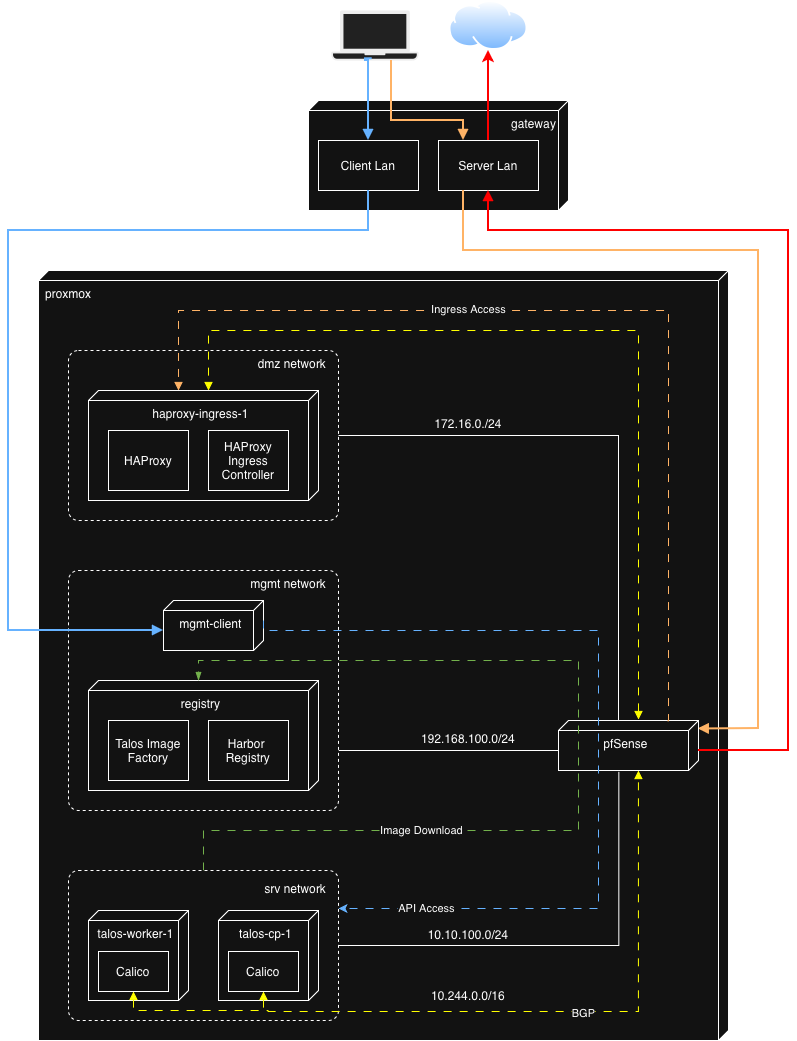

The diagram above was exported from draw.io. Its source (the exported page's mxGraphModel, read from the mxfile embedded in the PNG):
<mxGraphModel dx="1025" dy="2287" grid="1" gridSize="10" guides="1" tooltips="1" connect="1" arrows="1" fold="1" page="1" pageScale="1" pageWidth="1169" pageHeight="1654" math="0" shadow="0">
  <root>
    <mxCell id="0" />
    <mxCell id="1" parent="0" />
    <mxCell id="-orXALhBV4Xj003oC72E-63" parent="1" style="shape=mxgraph.networks2.icon;aspect=fixed;fillColor=#EDEDED;strokeColor=#000000;gradientColor=#5B6163;network2IconShadow=1;network2bgFillColor=none;labelPosition=center;verticalLabelPosition=bottom;align=center;verticalAlign=top;network2Icon=mxgraph.networks2.laptop;network2IconW=1;network2IconH=0.5734;" value="" vertex="1">
      <mxGeometry height="50" width="87.2" x="352.79999999999995" y="-150" as="geometry" />
    </mxCell>
    <mxCell id="-orXALhBV4Xj003oC72E-57" parent="1" style="verticalAlign=top;align=right;shape=cube;size=10;direction=south;fontStyle=0;html=1;boundedLbl=1;spacingLeft=5;whiteSpace=wrap;" value="gateway" vertex="1">
      <mxGeometry height="110" width="260" x="330" y="-60" as="geometry" />
    </mxCell>
    <mxCell id="-orXALhBV4Xj003oC72E-123" edge="1" parent="1" source="-orXALhBV4Xj003oC72E-58" style="edgeStyle=orthogonalEdgeStyle;rounded=0;orthogonalLoop=1;jettySize=auto;html=1;exitX=0.5;exitY=0;exitDx=0;exitDy=0;strokeColor=light-dark(#000000,#FF0000);strokeWidth=2;" target="-orXALhBV4Xj003oC72E-122">
      <mxGeometry relative="1" as="geometry" />
    </mxCell>
    <mxCell id="-orXALhBV4Xj003oC72E-58" parent="1" style="html=1;align=center;verticalAlign=middle;dashed=0;whiteSpace=wrap;" value="Server Lan" vertex="1">
      <mxGeometry height="50" width="100" x="460" y="-20" as="geometry" />
    </mxCell>
    <mxCell id="-orXALhBV4Xj003oC72E-59" parent="1" style="html=1;align=center;verticalAlign=middle;dashed=0;whiteSpace=wrap;" value="Client Lan" vertex="1">
      <mxGeometry height="50" width="100" x="340" y="-20" as="geometry" />
    </mxCell>
    <mxCell id="-orXALhBV4Xj003oC72E-11" parent="1" style="verticalAlign=top;align=left;shape=cube;size=10;direction=south;fontStyle=0;html=1;boundedLbl=1;spacingLeft=5;whiteSpace=wrap;container=0;" value="proxmox" vertex="1">
      <mxGeometry height="770" width="690" x="60" y="110" as="geometry" />
    </mxCell>
    <mxCell id="-orXALhBV4Xj003oC72E-53" edge="1" parent="1" source="-orXALhBV4Xj003oC72E-40" style="edgeStyle=orthogonalEdgeStyle;rounded=0;orthogonalLoop=1;jettySize=auto;html=1;exitX=1.026;exitY=0.569;exitDx=0;exitDy=0;exitPerimeter=0;entryX=1;entryY=0.5;entryDx=0;entryDy=0;startArrow=none;startFill=0;endArrow=none;endFill=0;" target="-orXALhBV4Xj003oC72E-44">
      <mxGeometry relative="1" as="geometry">
        <Array as="points">
          <mxPoint x="640" y="785" />
        </Array>
      </mxGeometry>
    </mxCell>
    <mxCell id="-orXALhBV4Xj003oC72E-119" edge="1" parent="1" source="-orXALhBV4Xj003oC72E-40" style="edgeStyle=orthogonalEdgeStyle;rounded=0;orthogonalLoop=1;jettySize=auto;html=1;exitX=0.167;exitY=0.002;exitDx=0;exitDy=0;exitPerimeter=0;entryX=0.25;entryY=1;entryDx=0;entryDy=0;endArrow=none;endFill=0;startArrow=block;startFill=1;strokeColor=light-dark(#000000,#FFB366);strokeWidth=2;" target="-orXALhBV4Xj003oC72E-58">
      <mxGeometry relative="1" as="geometry">
        <Array as="points">
          <mxPoint x="730" y="568" />
          <mxPoint x="780" y="568" />
          <mxPoint x="780" y="90" />
          <mxPoint x="485" y="90" />
        </Array>
        <mxPoint x="780" y="180" as="targetPoint" />
      </mxGeometry>
    </mxCell>
    <mxCell id="-orXALhBV4Xj003oC72E-40" parent="1" style="verticalAlign=top;align=center;shape=cube;size=10;direction=south;fontStyle=0;html=1;boundedLbl=1;spacingLeft=5;whiteSpace=wrap;points=[[0,0,0,0,0],[0,0,0,0,90],[0,0,0,10,100],[0,0,0,20,0],[0,0,0,30,100],[0,0,0,40,0],[0,0,0,50,10],[0.23,1,0,0,0],[0.5,0,0,0,0],[0.5,1,0,0,0],[0.68,1,0,0,0],[1,1,0,0,0]];movable=1;resizable=1;rotatable=1;deletable=1;editable=1;locked=0;connectable=1;" value="pfSense" vertex="1">
      <mxGeometry height="50" width="140" x="580" y="560" as="geometry" />
    </mxCell>
    <mxCell id="-orXALhBV4Xj003oC72E-43" connectable="0" parent="1" style="group;align=right;" value="" vertex="1">
      <mxGeometry height="170" width="270" x="90" y="190" as="geometry" />
    </mxCell>
    <mxCell id="-orXALhBV4Xj003oC72E-17" parent="-orXALhBV4Xj003oC72E-43" style="html=1;align=right;verticalAlign=top;rounded=1;absoluteArcSize=1;arcSize=20;dashed=1;whiteSpace=wrap;" value="dmz network &amp;nbsp;&amp;nbsp;" vertex="1">
      <mxGeometry height="170" width="270" as="geometry" />
    </mxCell>
    <mxCell id="-orXALhBV4Xj003oC72E-23" connectable="0" parent="-orXALhBV4Xj003oC72E-43" style="group" value="" vertex="1">
      <mxGeometry height="110" width="230" x="20" y="40" as="geometry" />
    </mxCell>
    <mxCell id="-orXALhBV4Xj003oC72E-12" parent="-orXALhBV4Xj003oC72E-23" style="verticalAlign=top;align=center;shape=cube;size=10;direction=south;html=1;boundedLbl=1;spacingLeft=5;whiteSpace=wrap;" value="haproxy-ingress-1" vertex="1">
      <mxGeometry height="110" relative="1" width="230" as="geometry">
        <mxPoint as="offset" />
      </mxGeometry>
    </mxCell>
    <mxCell id="-orXALhBV4Xj003oC72E-18" parent="-orXALhBV4Xj003oC72E-23" style="html=1;align=center;verticalAlign=middle;dashed=0;whiteSpace=wrap;" value="HAProxy" vertex="1">
      <mxGeometry height="60" width="80" x="20" y="40" as="geometry" />
    </mxCell>
    <mxCell id="-orXALhBV4Xj003oC72E-19" parent="-orXALhBV4Xj003oC72E-23" style="html=1;align=center;verticalAlign=middle;dashed=0;whiteSpace=wrap;" value="HAProxy Ingress Controller" vertex="1">
      <mxGeometry height="60" width="80" x="120" y="40" as="geometry" />
    </mxCell>
    <mxCell id="-orXALhBV4Xj003oC72E-51" edge="1" parent="1" source="-orXALhBV4Xj003oC72E-35" style="edgeStyle=orthogonalEdgeStyle;rounded=0;orthogonalLoop=1;jettySize=auto;html=1;endArrow=none;endFill=0;exitX=1;exitY=0.75;exitDx=0;exitDy=0;">
      <mxGeometry relative="1" as="geometry">
        <Array as="points">
          <mxPoint x="550" y="590" />
          <mxPoint x="550" y="590" />
        </Array>
        <mxPoint x="500" y="530" as="sourcePoint" />
        <mxPoint x="580" y="590" as="targetPoint" />
      </mxGeometry>
    </mxCell>
    <mxCell id="-orXALhBV4Xj003oC72E-55" edge="1" parent="1" source="-orXALhBV4Xj003oC72E-40" style="edgeStyle=orthogonalEdgeStyle;rounded=0;orthogonalLoop=1;jettySize=auto;html=1;exitX=0;exitY=0;exitDx=0;exitDy=45;exitPerimeter=0;entryX=1;entryY=0.5;entryDx=0;entryDy=0;startArrow=none;startFill=0;endArrow=none;endFill=0;" target="-orXALhBV4Xj003oC72E-17">
      <mxGeometry relative="1" as="geometry">
        <Array as="points">
          <mxPoint x="640" y="560" />
          <mxPoint x="640" y="275" />
        </Array>
      </mxGeometry>
    </mxCell>
    <mxCell id="-orXALhBV4Xj003oC72E-66" parent="1" style="text;html=1;whiteSpace=wrap;strokeColor=none;fillColor=none;align=center;verticalAlign=middle;rounded=0;" value="172.16.0./24" vertex="1">
      <mxGeometry height="30" width="60" x="460" y="248" as="geometry" />
    </mxCell>
    <mxCell id="-orXALhBV4Xj003oC72E-93" parent="1" style="text;html=1;whiteSpace=wrap;strokeColor=none;fillColor=none;align=center;verticalAlign=middle;rounded=0;" value="192.168.100.0/24" vertex="1">
      <mxGeometry height="30" width="60" x="460" y="563" as="geometry" />
    </mxCell>
    <mxCell id="-orXALhBV4Xj003oC72E-94" parent="1" style="text;html=1;whiteSpace=wrap;strokeColor=none;fillColor=none;align=center;verticalAlign=middle;rounded=0;" value="10.10.100.0/24" vertex="1">
      <mxGeometry height="30" width="60" x="460" y="759" as="geometry" />
    </mxCell>
    <mxCell id="-orXALhBV4Xj003oC72E-99" parent="1" style="text;html=1;whiteSpace=wrap;strokeColor=none;fillColor=none;align=center;verticalAlign=middle;rounded=0;" value="10.244.0.0/16" vertex="1">
      <mxGeometry height="30" width="60" x="460" y="820" as="geometry" />
    </mxCell>
    <mxCell id="-orXALhBV4Xj003oC72E-101" edge="1" parent="1" style="edgeStyle=orthogonalEdgeStyle;rounded=0;orthogonalLoop=1;jettySize=auto;html=1;entryX=0;entryY=0;entryDx=0;entryDy=110;entryPerimeter=0;jumpStyle=gap;endArrow=block;endFill=1;strokeColor=light-dark(#000000,#FFFF00);dashed=1;dashPattern=8 8;startArrow=block;startFill=1;" target="-orXALhBV4Xj003oC72E-12">
      <mxGeometry relative="1" as="geometry">
        <Array as="points">
          <mxPoint x="660" y="559" />
          <mxPoint x="660" y="170" />
          <mxPoint x="230" y="170" />
        </Array>
        <mxPoint x="660" y="559" as="sourcePoint" />
        <mxPoint x="900" y="570" as="targetPoint" />
      </mxGeometry>
    </mxCell>
    <mxCell id="-orXALhBV4Xj003oC72E-35" parent="1" style="html=1;align=right;verticalAlign=top;rounded=1;absoluteArcSize=1;arcSize=20;dashed=1;whiteSpace=wrap;" value="mgmt network &amp;nbsp;&amp;nbsp;" vertex="1">
      <mxGeometry height="240" width="270" x="90" y="410" as="geometry" />
    </mxCell>
    <mxCell id="-orXALhBV4Xj003oC72E-24" connectable="0" parent="1" style="group" value="" vertex="1">
      <mxGeometry height="140" width="250" x="120" y="520" as="geometry" />
    </mxCell>
    <mxCell id="-orXALhBV4Xj003oC72E-16" parent="-orXALhBV4Xj003oC72E-24" style="verticalAlign=top;align=center;shape=cube;size=10;direction=south;html=1;boundedLbl=1;spacingLeft=5;whiteSpace=wrap;" value="registry" vertex="1">
      <mxGeometry height="110" width="230" x="-10" as="geometry" />
    </mxCell>
    <mxCell id="-orXALhBV4Xj003oC72E-20" parent="-orXALhBV4Xj003oC72E-24" style="html=1;align=center;verticalAlign=middle;dashed=0;whiteSpace=wrap;" value="Talos Image Factory" vertex="1">
      <mxGeometry height="60" width="80" x="10" y="40" as="geometry" />
    </mxCell>
    <mxCell id="-orXALhBV4Xj003oC72E-21" parent="-orXALhBV4Xj003oC72E-24" style="html=1;align=center;verticalAlign=middle;dashed=0;whiteSpace=wrap;" value="Harbor&amp;nbsp;&lt;div&gt;Registry&lt;/div&gt;" vertex="1">
      <mxGeometry height="60" width="80" x="110" y="40" as="geometry" />
    </mxCell>
    <mxCell id="-orXALhBV4Xj003oC72E-38" parent="1" style="verticalAlign=top;align=center;shape=cube;size=10;direction=south;fontStyle=0;html=1;boundedLbl=1;spacingLeft=5;whiteSpace=wrap;" value="mgmt-client" vertex="1">
      <mxGeometry height="50" width="100" x="185" y="440" as="geometry" />
    </mxCell>
    <mxCell id="-orXALhBV4Xj003oC72E-102" edge="1" parent="1" source="-orXALhBV4Xj003oC72E-38" style="edgeStyle=orthogonalEdgeStyle;rounded=0;orthogonalLoop=1;jettySize=auto;html=1;exitX=0;exitY=0;exitDx=20;exitDy=0;exitPerimeter=0;entryX=1;entryY=0.25;entryDx=0;entryDy=0;dashed=1;dashPattern=8 8;fillColor=#1ba1e2;strokeColor=light-dark(#006EAF,#66B2FF);" target="-orXALhBV4Xj003oC72E-44">
      <mxGeometry relative="1" as="geometry">
        <Array as="points">
          <mxPoint x="285" y="470" />
          <mxPoint x="620" y="470" />
          <mxPoint x="620" y="748" />
          <mxPoint x="360" y="748" />
        </Array>
      </mxGeometry>
    </mxCell>
    <mxCell id="-orXALhBV4Xj003oC72E-117" connectable="0" parent="-orXALhBV4Xj003oC72E-102" style="edgeLabel;html=1;align=center;verticalAlign=middle;resizable=0;points=[];" value="API Access" vertex="1">
      <mxGeometry relative="1" x="0.5945" y="-2" as="geometry">
        <mxPoint x="-91" y="2" as="offset" />
      </mxGeometry>
    </mxCell>
    <mxCell id="-orXALhBV4Xj003oC72E-107" edge="1" parent="1" source="-orXALhBV4Xj003oC72E-44" style="edgeStyle=orthogonalEdgeStyle;rounded=0;orthogonalLoop=1;jettySize=auto;html=1;exitX=0.5;exitY=0;exitDx=0;exitDy=0;entryX=0;entryY=0;entryDx=0;entryDy=120;entryPerimeter=0;dashed=1;dashPattern=8 8;fillColor=#60a917;strokeColor=#2D7600;endArrow=blockThin;endFill=1;" target="-orXALhBV4Xj003oC72E-16">
      <mxGeometry relative="1" as="geometry">
        <Array as="points">
          <mxPoint x="225" y="670" />
          <mxPoint x="600" y="670" />
          <mxPoint x="600" y="500" />
          <mxPoint x="220" y="500" />
        </Array>
      </mxGeometry>
    </mxCell>
    <mxCell id="-orXALhBV4Xj003oC72E-109" connectable="0" parent="-orXALhBV4Xj003oC72E-107" style="edgeLabel;html=1;align=center;verticalAlign=middle;resizable=0;points=[];" value="Image Download" vertex="1">
      <mxGeometry relative="1" x="-0.3044" as="geometry">
        <mxPoint x="-85" as="offset" />
      </mxGeometry>
    </mxCell>
    <mxCell id="-orXALhBV4Xj003oC72E-44" parent="1" style="dashed=1;rounded=1;absoluteArcSize=1;arcSize=20;html=1;verticalAlign=top;align=right;spacingTop=5;spacingLeft=10;whiteSpace=wrap;" value="srv network &amp;nbsp;&amp;nbsp;" vertex="1">
      <mxGeometry height="150" width="270" x="90" y="710" as="geometry" />
    </mxCell>
    <mxCell id="-orXALhBV4Xj003oC72E-45" parent="1" style="verticalAlign=top;align=center;shape=cube;size=10;direction=south;fontStyle=0;html=1;boundedLbl=1;spacingLeft=5;whiteSpace=wrap;" value="talos-cp-1" vertex="1">
      <mxGeometry height="90" width="100" x="240" y="750" as="geometry" />
    </mxCell>
    <mxCell id="-orXALhBV4Xj003oC72E-46" parent="1" style="verticalAlign=top;align=center;shape=cube;size=10;direction=south;fontStyle=0;html=1;boundedLbl=1;spacingLeft=5;whiteSpace=wrap;" value="talos-worker-1" vertex="1">
      <mxGeometry height="90" width="100" x="110" y="750" as="geometry" />
    </mxCell>
    <mxCell id="-orXALhBV4Xj003oC72E-47" parent="1" style="html=1;align=center;verticalAlign=middle;dashed=0;whiteSpace=wrap;" value="Calico" vertex="1">
      <mxGeometry height="40" width="70" x="250" y="791" as="geometry" />
    </mxCell>
    <mxCell id="-orXALhBV4Xj003oC72E-48" parent="1" style="html=1;align=center;verticalAlign=middle;dashed=0;whiteSpace=wrap;" value="Calico" vertex="1">
      <mxGeometry height="40" width="70" x="120" y="791" as="geometry" />
    </mxCell>
    <mxCell id="-orXALhBV4Xj003oC72E-97" edge="1" parent="1" source="-orXALhBV4Xj003oC72E-47" style="edgeStyle=orthogonalEdgeStyle;rounded=0;orthogonalLoop=1;jettySize=auto;html=1;exitX=0.5;exitY=1;exitDx=0;exitDy=0;entryX=1.001;entryY=0.429;entryDx=0;entryDy=0;entryPerimeter=0;startArrow=block;startFill=1;endArrow=block;endFill=1;fillColor=#ffcd28;gradientColor=#ffa500;strokeColor=light-dark(#D79B00,#FFFF00);dashed=1;dashPattern=8 8;" target="-orXALhBV4Xj003oC72E-40">
      <mxGeometry relative="1" as="geometry">
        <Array as="points">
          <mxPoint x="285" y="851" />
          <mxPoint x="660" y="851" />
        </Array>
      </mxGeometry>
    </mxCell>
    <mxCell id="-orXALhBV4Xj003oC72E-111" connectable="0" parent="-orXALhBV4Xj003oC72E-97" style="edgeLabel;html=1;align=center;verticalAlign=middle;resizable=0;points=[];" value="BGP" vertex="1">
      <mxGeometry relative="1" x="0.0702" y="-2" as="geometry">
        <mxPoint as="offset" />
      </mxGeometry>
    </mxCell>
    <mxCell id="-orXALhBV4Xj003oC72E-64" edge="1" parent="1" source="-orXALhBV4Xj003oC72E-63" style="edgeStyle=orthogonalEdgeStyle;rounded=0;orthogonalLoop=1;jettySize=auto;html=1;entryX=0.5;entryY=0;entryDx=0;entryDy=0;endArrow=block;endFill=1;strokeColor=light-dark(#000000,#66B2FF);exitX=0.469;exitY=0.965;exitDx=0;exitDy=0;exitPerimeter=0;strokeWidth=2;" target="-orXALhBV4Xj003oC72E-59">
      <mxGeometry relative="1" as="geometry">
        <Array as="points">
          <mxPoint x="387" y="-100" />
          <mxPoint x="390" y="-100" />
        </Array>
      </mxGeometry>
    </mxCell>
    <mxCell id="-orXALhBV4Xj003oC72E-65" edge="1" parent="1" source="-orXALhBV4Xj003oC72E-59" style="edgeStyle=orthogonalEdgeStyle;rounded=0;orthogonalLoop=1;jettySize=auto;html=1;entryX=0;entryY=0;entryDx=30;entryDy=100;entryPerimeter=0;jumpStyle=gap;endArrow=block;endFill=1;strokeColor=light-dark(#000000,#66B2FF);exitX=0.5;exitY=1;exitDx=0;exitDy=0;strokeWidth=2;" target="-orXALhBV4Xj003oC72E-38">
      <mxGeometry relative="1" as="geometry">
        <Array as="points">
          <mxPoint x="390" y="70" />
          <mxPoint x="30" y="70" />
          <mxPoint x="30" y="470" />
        </Array>
        <mxPoint x="870" y="340" as="sourcePoint" />
      </mxGeometry>
    </mxCell>
    <mxCell id="-orXALhBV4Xj003oC72E-118" edge="1" parent="1" source="-orXALhBV4Xj003oC72E-40" style="edgeStyle=orthogonalEdgeStyle;rounded=0;orthogonalLoop=1;jettySize=auto;html=1;jumpStyle=gap;endArrow=block;endFill=1;strokeColor=light-dark(#000000,#FFB366);dashed=1;dashPattern=8 8;startArrow=none;startFill=0;exitX=0.005;exitY=0.223;exitDx=0;exitDy=0;exitPerimeter=0;">
      <mxGeometry relative="1" as="geometry">
        <Array as="points">
          <mxPoint x="690" y="560" />
          <mxPoint x="690" y="150" />
          <mxPoint x="200" y="150" />
        </Array>
        <mxPoint x="690" y="550" as="sourcePoint" />
        <mxPoint x="200" y="230" as="targetPoint" />
      </mxGeometry>
    </mxCell>
    <mxCell id="-orXALhBV4Xj003oC72E-120" connectable="0" parent="-orXALhBV4Xj003oC72E-118" style="edgeLabel;html=1;align=center;verticalAlign=middle;resizable=0;points=[];" value="Ingress Access" vertex="1">
      <mxGeometry relative="1" x="0.1874" y="-1" as="geometry">
        <mxPoint x="-29" as="offset" />
      </mxGeometry>
    </mxCell>
    <mxCell id="-orXALhBV4Xj003oC72E-122" parent="1" style="image;aspect=fixed;perimeter=ellipsePerimeter;html=1;align=center;shadow=0;dashed=0;spacingTop=3;image=img/lib/active_directory/internet_cloud.svg;" value="" vertex="1">
      <mxGeometry height="50" width="79.37" x="470.31" y="-160" as="geometry" />
    </mxCell>
    <mxCell id="-orXALhBV4Xj003oC72E-124" edge="1" parent="1" source="-orXALhBV4Xj003oC72E-48" style="edgeStyle=orthogonalEdgeStyle;rounded=0;orthogonalLoop=1;jettySize=auto;html=1;exitX=0.5;exitY=1;exitDx=0;exitDy=0;startArrow=block;startFill=1;endArrow=none;endFill=0;fillColor=#ffcd28;gradientColor=#ffa500;strokeColor=light-dark(#D79B00,#FFFF00);dashed=1;dashPattern=8 8;">
      <mxGeometry relative="1" as="geometry">
        <Array as="points">
          <mxPoint x="155" y="850" />
        </Array>
        <mxPoint x="400" y="1031" as="sourcePoint" />
        <mxPoint x="290" y="850" as="targetPoint" />
      </mxGeometry>
    </mxCell>
    <mxCell id="-orXALhBV4Xj003oC72E-126" edge="1" parent="1" source="-orXALhBV4Xj003oC72E-58" style="edgeStyle=orthogonalEdgeStyle;rounded=0;orthogonalLoop=1;jettySize=auto;html=1;endArrow=none;endFill=0;startArrow=block;startFill=1;strokeColor=light-dark(#000000,#FFB366);exitX=0.25;exitY=0;exitDx=0;exitDy=0;strokeWidth=2;">
      <mxGeometry relative="1" as="geometry">
        <Array as="points">
          <mxPoint x="485" y="-40" />
          <mxPoint x="413" y="-40" />
        </Array>
        <mxPoint x="870" y="180" as="sourcePoint" />
        <mxPoint x="413" y="-100" as="targetPoint" />
      </mxGeometry>
    </mxCell>
    <mxCell id="-orXALhBV4Xj003oC72E-61" edge="1" parent="1" style="edgeStyle=orthogonalEdgeStyle;rounded=0;orthogonalLoop=1;jettySize=auto;html=1;endArrow=block;endFill=1;startArrow=none;startFill=0;strokeColor=light-dark(#000000,#FF0000);strokeWidth=2;">
      <mxGeometry relative="1" as="geometry">
        <Array as="points">
          <mxPoint x="810" y="590" />
          <mxPoint x="810" y="70" />
          <mxPoint x="510" y="70" />
        </Array>
        <mxPoint x="720" y="590" as="sourcePoint" />
        <mxPoint x="510" y="30" as="targetPoint" />
      </mxGeometry>
    </mxCell>
  </root>
</mxGraphModel>